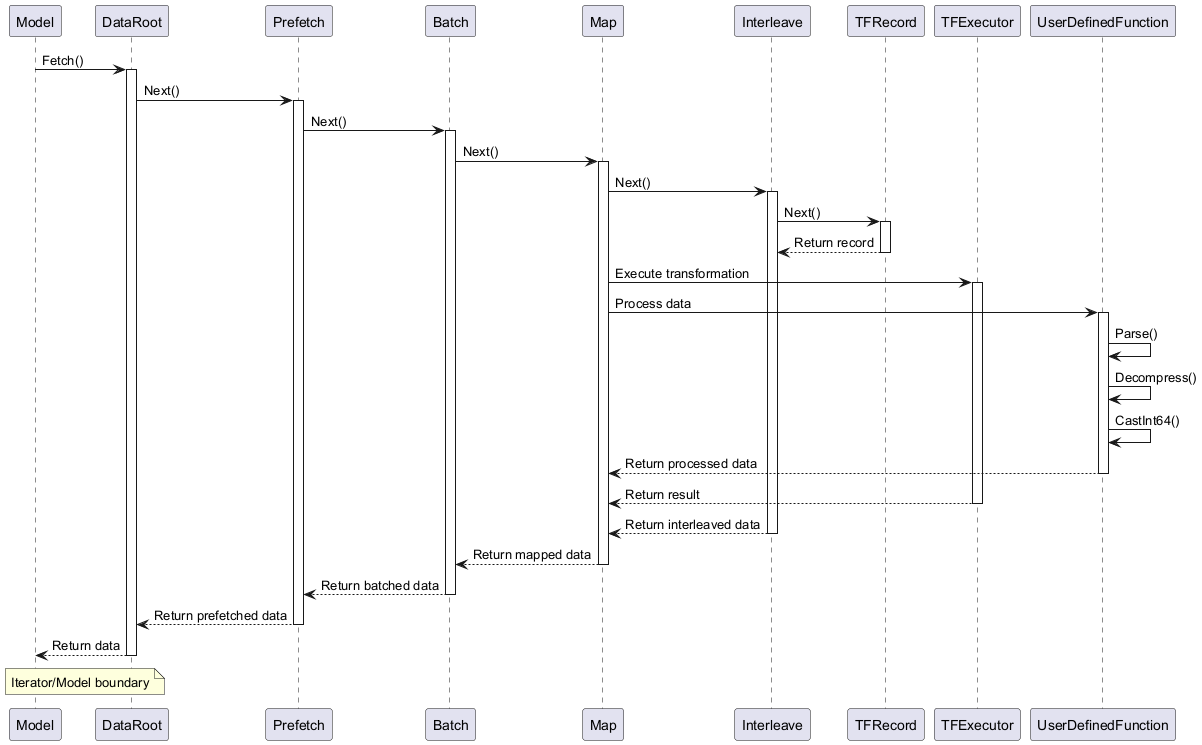

The diagram above was rendered by PlantUML. Its source (embedded in the PNG):
@startuml
participant "Model" as model
participant "DataRoot" as root
participant "Prefetch" as prefetch
participant "Batch" as batch
participant "Map" as map
participant "Interleave" as interleave
participant "TFRecord" as tfrecord
participant "TFExecutor" as executor
participant "UserDefinedFunction" as udf

model -> root : Fetch()
activate root
root -> prefetch : Next()
activate prefetch
prefetch -> batch : Next()
activate batch
batch -> map : Next()
activate map
map -> interleave : Next()
activate interleave
interleave -> tfrecord : Next()
activate tfrecord

tfrecord --> interleave : Return record
deactivate tfrecord
map -> executor : Execute transformation
activate executor
map -> udf : Process data
activate udf
udf -> udf : Parse()
udf -> udf : Decompress()
udf -> udf : CastInt64()
udf --> map : Return processed data
deactivate udf
executor --> map : Return result
deactivate executor
interleave --> map : Return interleaved data
deactivate interleave
map --> batch : Return mapped data
deactivate map
batch --> prefetch : Return batched data
deactivate batch
prefetch --> root : Return prefetched data
deactivate prefetch
root --> model : Return data
deactivate root

note over model, root
  Iterator/Model boundary
end note
@enduml